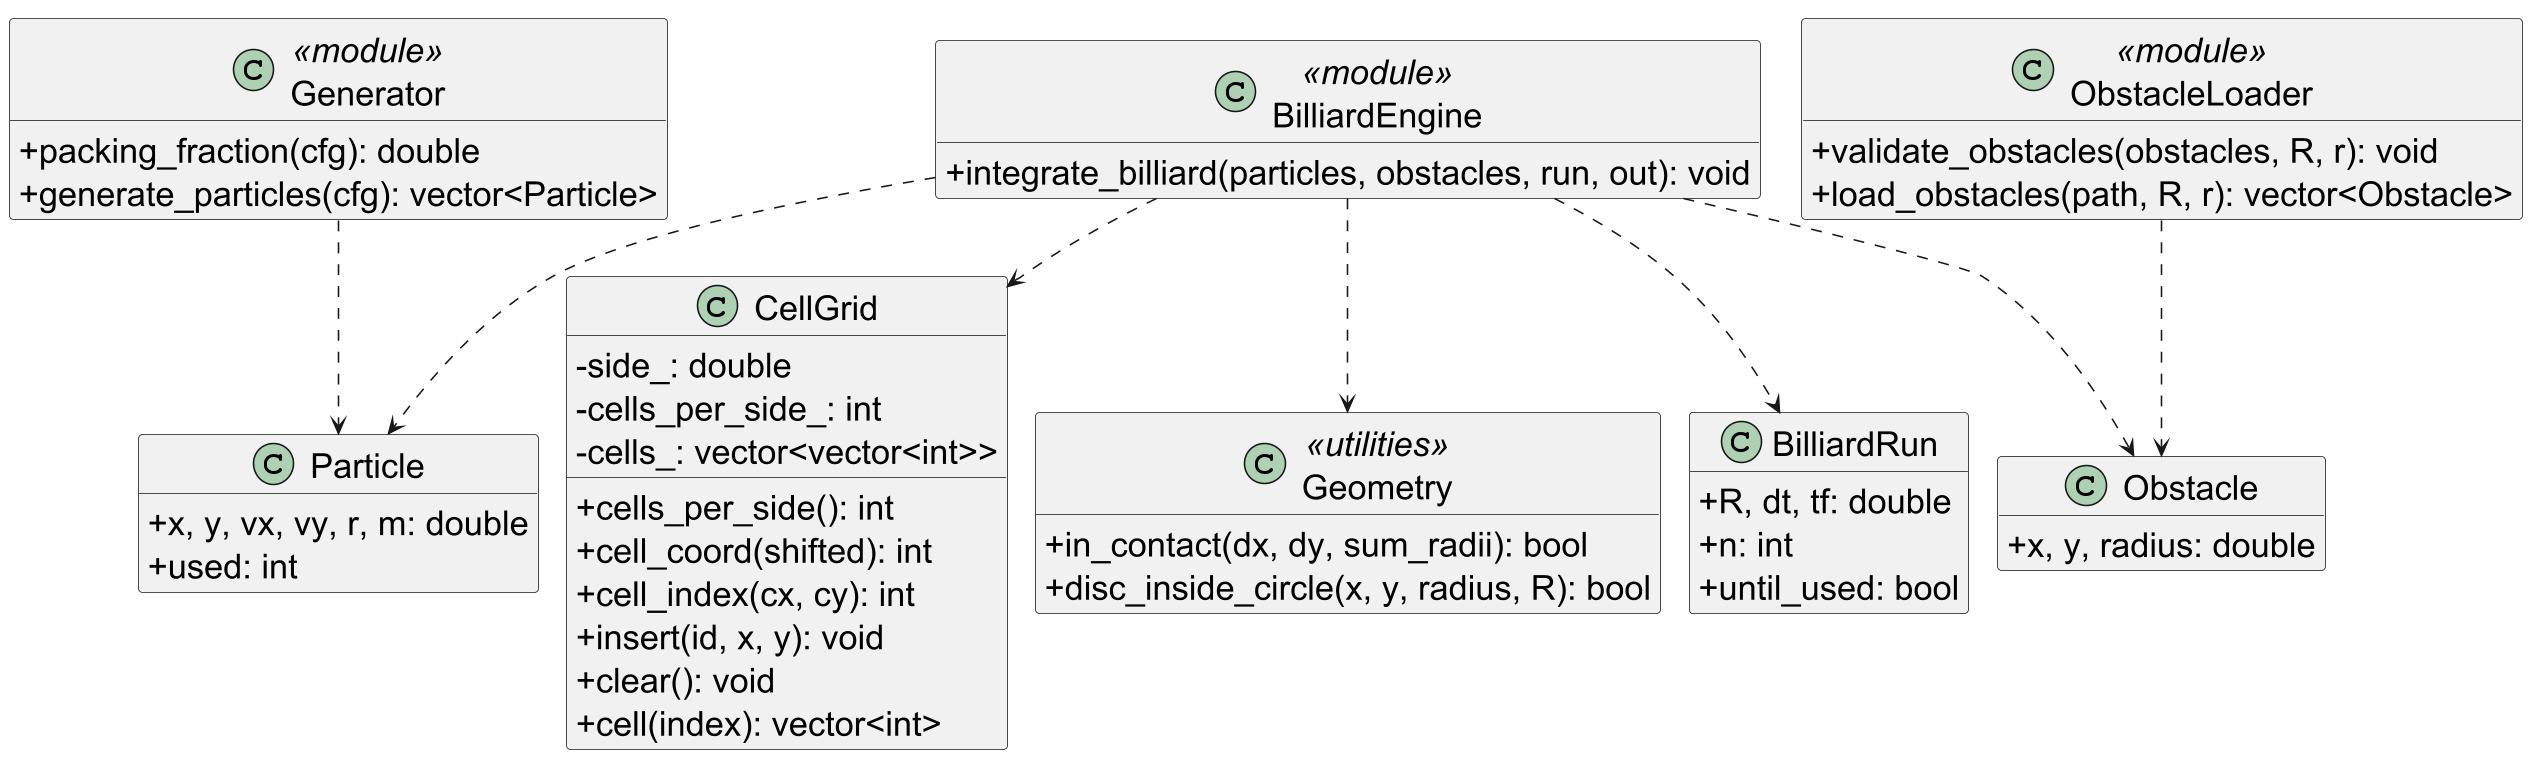

The diagram above was rendered by PlantUML. Its source (embedded in the PNG):
@startuml
!pragma layout smetana
skinparam classAttributeIconSize 0
skinparam defaultFontSize 22
skinparam shadowing false
skinparam dpi 150
hide empty members

class Generator <<module>> {
  +packing_fraction(cfg): double
  +generate_particles(cfg): vector<Particle>
}

class BilliardEngine <<module>> {
  +integrate_billiard(particles, obstacles, run, out): void
}

class ObstacleLoader <<module>> {
  +validate_obstacles(obstacles, R, r): void
  +load_obstacles(path, R, r): vector<Obstacle>
}

class Particle {
  +x, y, vx, vy, r, m: double
  +used: int
}

class CellGrid {
  -side_: double
  -cells_per_side_: int
  -cells_: vector<vector<int>>
  +cells_per_side(): int
  +cell_coord(shifted): int
  +cell_index(cx, cy): int
  +insert(id, x, y): void
  +clear(): void
  +cell(index): vector<int>
}

class Geometry <<utilities>> {
  +in_contact(dx, dy, sum_radii): bool
  +disc_inside_circle(x, y, radius, R): bool
}

class BilliardRun {
  +R, dt, tf: double
  +n: int
  +until_used: bool
}

class Obstacle {
  +x, y, radius: double
}

Generator ..> Particle
BilliardEngine ..> Particle
BilliardEngine ..> CellGrid
BilliardEngine ..> Geometry
BilliardEngine ..> BilliardRun
BilliardEngine ..> Obstacle
ObstacleLoader ..> Obstacle
Particle -[hidden]right- CellGrid
CellGrid -[hidden]right- Geometry
Geometry -[hidden]right- BilliardRun
BilliardRun -[hidden]right- Obstacle
@enduml